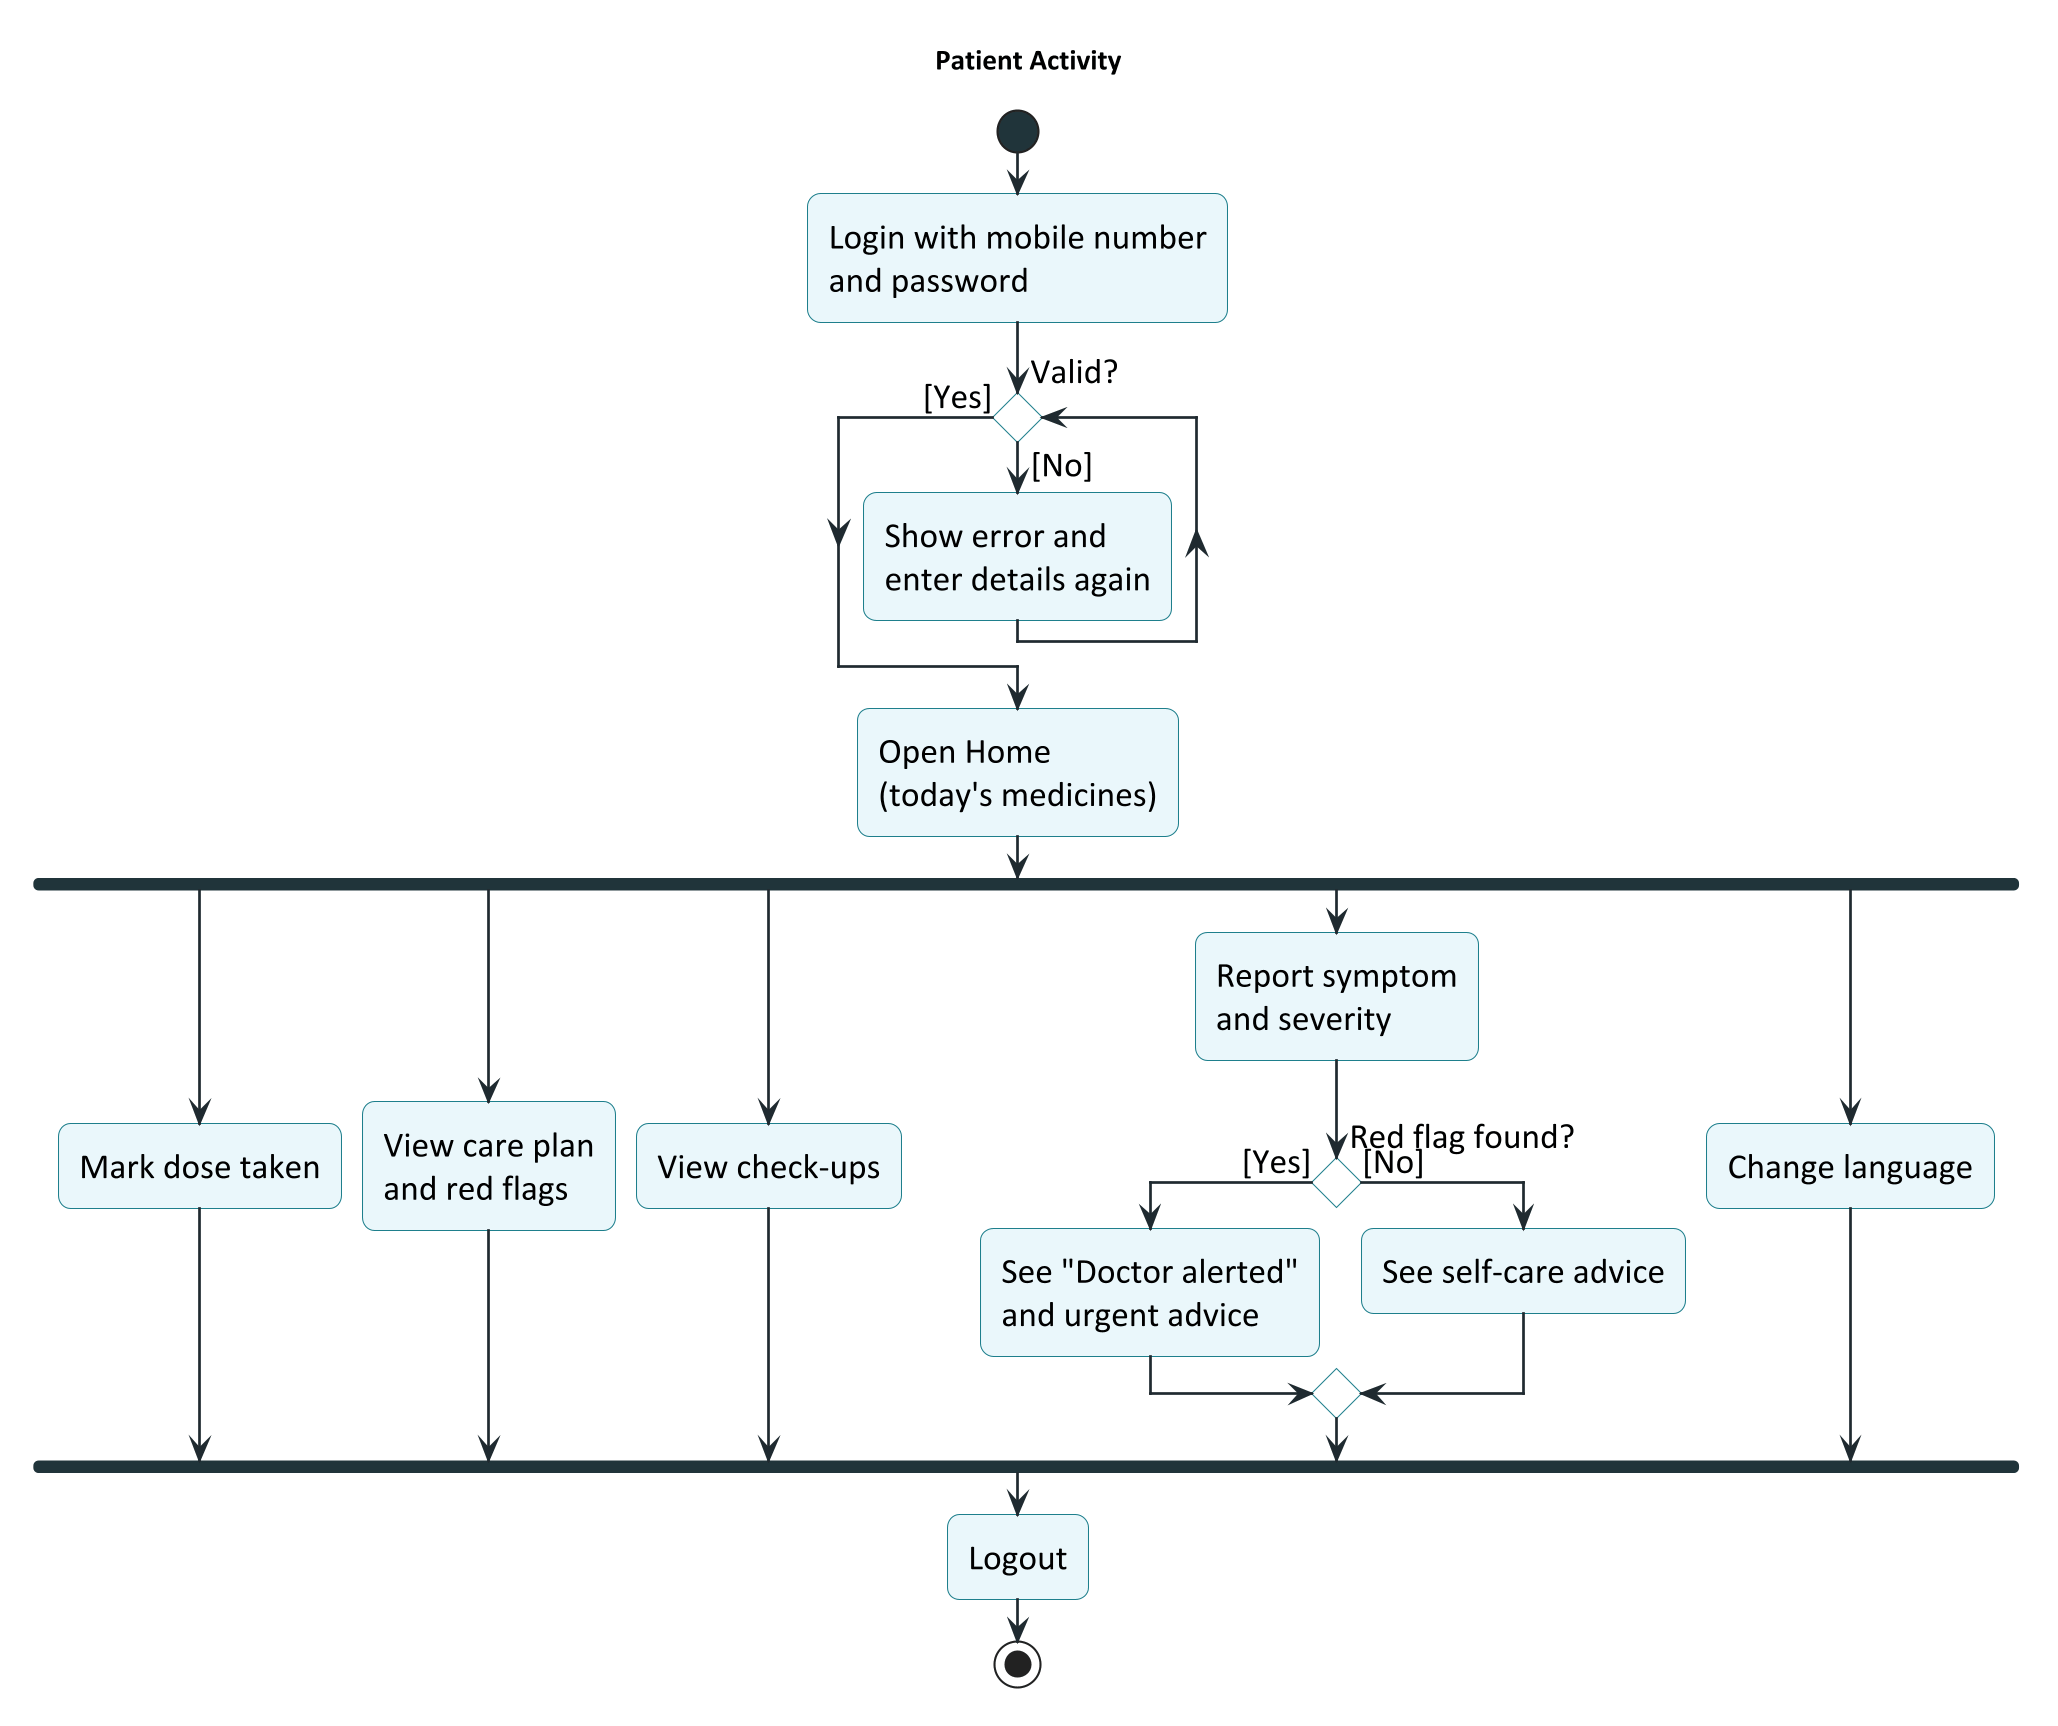

The diagram above was rendered by PlantUML. Its source (embedded in the PNG):
@startuml activity-patient
!include _style.iuml
skinparam defaultFontSize 17
skinparam activity {
  BackgroundColor #EAF7FB
  BorderColor #1E7F8C
  DiamondBackgroundColor #FFFFFF
  DiamondBorderColor #1E7F8C
  StartColor #20343A
  EndColor #20343A
  BarColor #20343A
}
skinparam conditionStyle diamond
title Patient Activity

start
:Login with mobile number
and password;
while (Valid?) is ([No])
  :Show error and
  enter details again;
endwhile ([Yes])
:Open Home
(today's medicines);
fork
  :Mark dose taken;
fork again
  :View care plan
  and red flags;
fork again
  :View check-ups;
fork again
  :Report symptom
  and severity;
  if (Red flag found?) then ([Yes])
    :See "Doctor alerted"
    and urgent advice;
  else ([No])
    :See self-care advice;
  endif
fork again
  :Change language;
end fork
:Logout;
stop
@enduml